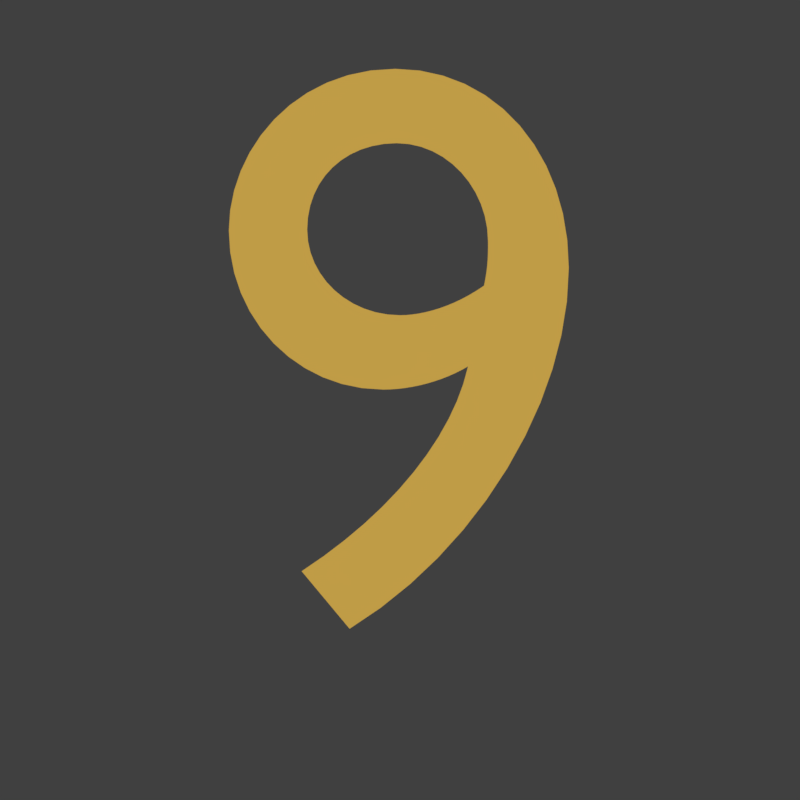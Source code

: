 # Source: numbers_01.blend  (saved by Blender 2.79.0; exported with 4.5.12 LTS)
import bpy
from mathutils import Matrix  # noqa: F401  (used for matrix-valued properties, if any)

bpy.ops.wm.read_factory_settings(use_empty=True)
scene = bpy.context.scene
scene.name = 'Scene'

# ---- collections
col_collection_1 = bpy.data.collections.new('Collection 1'); scene.collection.children.link(col_collection_1)

# ---- materials (node trees are filled in below, after node groups)
mat_9_002 = bpy.data.materials.new('9.002')
mat_9_002.alpha_threshold = 0.0
mat_9_002.use_transparent_shadow = False
mat_9_002.diffuse_color = (0.8, 0.5042, 0.09293, 1.0)
mat_9_002.roughness = 0.5
mat_8_002 = bpy.data.materials.new('8.002')
mat_8_002.alpha_threshold = 0.0
mat_8_002.use_transparent_shadow = False
mat_8_002.diffuse_color = (0.0006071, 0.0, 0.0009106, 1.0)
mat_8_002.roughness = 0.5
mat_7_002 = bpy.data.materials.new('7.002')
mat_7_002.alpha_threshold = 0.0
mat_7_002.use_transparent_shadow = False
mat_7_002.diffuse_color = (0.2346, 0.0003035, 0.1329, 1.0)
mat_7_002.roughness = 0.5
mat_6_002 = bpy.data.materials.new('6.002')
mat_6_002.alpha_threshold = 0.0
mat_6_002.use_transparent_shadow = False
mat_6_002.diffuse_color = (0.0133, 0.2846, 0.2753, 1.0)
mat_6_002.roughness = 0.5
mat_5_002 = bpy.data.materials.new('5.002')
mat_5_002.alpha_threshold = 0.0
mat_5_002.use_transparent_shadow = False
mat_5_002.diffuse_color = (0.1762, 0.007739, 0.00351, 1.0)
mat_5_002.roughness = 0.5
mat_4_002 = bpy.data.materials.new('4.002')
mat_4_002.alpha_threshold = 0.0
mat_4_002.use_transparent_shadow = False
mat_4_002.diffuse_color = (0.02732, 0.0003035, 0.2159, 1.0)
mat_4_002.roughness = 0.5
mat_3_002 = bpy.data.materials.new('3.002')
mat_3_002.alpha_threshold = 0.0
mat_3_002.use_transparent_shadow = False
mat_3_002.diffuse_color = (0.5583, 0.01096, 0.01298, 1.0)
mat_3_002.roughness = 0.5
mat_2_002 = bpy.data.materials.new('2.002')
mat_2_002.alpha_threshold = 0.0
mat_2_002.use_transparent_shadow = False
mat_2_002.diffuse_color = (0.004391, 0.162, 0.01096, 1.0)
mat_2_002.roughness = 0.5
mat_1_002 = bpy.data.materials.new('1.002')
mat_1_002.alpha_threshold = 0.0
mat_1_002.use_transparent_shadow = False
mat_1_002.diffuse_color = (0.005605, 0.004391, 0.7835, 1.0)
mat_1_002.roughness = 0.5

# ---- material node trees

# ---- world
world_world = bpy.data.worlds.new('World'); scene.world = world_world
world_world.use_nodes = True; world_world.node_tree.nodes.clear()
_N = world_world.node_tree.nodes; _L = world_world.node_tree.links
n0 = _N.new('ShaderNodeOutputWorld'); n0.name = 'World Output'; n0.location = (300, 300)
n1 = _N.new('ShaderNodeBackground'); n1.name = 'Background'; n1.location = (10, 300)
n1.inputs[0].default_value = (0.05088, 0.05088, 0.05088, 1.0)
_L.new(n1.outputs[0], n0.inputs[0])
n0.is_active_output = True
world_world.color = (0.05088, 0.05088, 0.05088)
world_world.use_sun_shadow = False
world_world.sun_shadow_jitter_overblur = 0.0
world_world.cycles.sampling_method = 'MANUAL'

# ---- cameras
cam_camera = bpy.data.cameras.new('Camera')
cam_camera.type = 'ORTHO'
cam_camera.clip_end = 100.0
cam_camera.lens = 35.0
cam_camera.sensor_width = 32.0
cam_camera.sensor_height = 18.0
cam_camera.ortho_scale = 1.0
cam_camera.display_size = 2.0
cam_camera.dof.focus_distance = 0.0
cam_camera.dof.aperture_fstop = 128.0
cam_camera.dof.aperture_blades = 6

# ---- curves / text
txt_9_007 = bpy.data.curves.new('9.007', 'FONT')
txt_9_007.dimensions = '2D'
txt_9_007.body = '9'
txt_9_007.materials.append(mat_9_002)
txt_9_007.use_path_clamp = True
txt_9_007.bevel_resolution = 0
txt_9_007.align_x = 'CENTER'
txt_8_012 = bpy.data.curves.new('8.012', 'FONT')
txt_8_012.dimensions = '2D'
txt_8_012.body = '8'
txt_8_012.materials.append(mat_8_002)
txt_8_012.use_path_clamp = True
txt_8_012.bevel_resolution = 0
txt_8_012.align_x = 'CENTER'
txt_7_012 = bpy.data.curves.new('7.012', 'FONT')
txt_7_012.dimensions = '2D'
txt_7_012.body = '7'
txt_7_012.materials.append(mat_7_002)
txt_7_012.use_path_clamp = True
txt_7_012.bevel_resolution = 0
txt_7_012.align_x = 'CENTER'
txt_6_012 = bpy.data.curves.new('6.012', 'FONT')
txt_6_012.dimensions = '2D'
txt_6_012.body = '6'
txt_6_012.materials.append(mat_6_002)
txt_6_012.use_path_clamp = True
txt_6_012.bevel_resolution = 0
txt_6_012.align_x = 'CENTER'
txt_5_012 = bpy.data.curves.new('5.012', 'FONT')
txt_5_012.dimensions = '2D'
txt_5_012.body = '5'
txt_5_012.materials.append(mat_5_002)
txt_5_012.use_path_clamp = True
txt_5_012.bevel_resolution = 0
txt_5_012.align_x = 'CENTER'
txt_4_012 = bpy.data.curves.new('4.012', 'FONT')
txt_4_012.dimensions = '2D'
txt_4_012.body = '4'
txt_4_012.materials.append(mat_4_002)
txt_4_012.use_path_clamp = True
txt_4_012.bevel_resolution = 0
txt_4_012.align_x = 'CENTER'
txt_3_012 = bpy.data.curves.new('3.012', 'FONT')
txt_3_012.dimensions = '2D'
txt_3_012.body = '3'
txt_3_012.materials.append(mat_3_002)
txt_3_012.use_path_clamp = True
txt_3_012.bevel_resolution = 0
txt_3_012.align_x = 'CENTER'
txt_2_012 = bpy.data.curves.new('2.012', 'FONT')
txt_2_012.dimensions = '2D'
txt_2_012.body = '2'
txt_2_012.materials.append(mat_2_002)
txt_2_012.use_path_clamp = True
txt_2_012.bevel_resolution = 0
txt_2_012.align_x = 'CENTER'
txt_1_012 = bpy.data.curves.new('1.012', 'FONT')
txt_1_012.dimensions = '2D'
txt_1_012.body = '1'
txt_1_012.materials.append(mat_1_002)
txt_1_012.use_path_clamp = True
txt_1_012.bevel_resolution = 0
txt_1_012.align_x = 'CENTER'

# ---- objects
ob_9 = bpy.data.objects.new('9', txt_9_007)
ob_8 = bpy.data.objects.new('8', txt_8_012)
ob_7 = bpy.data.objects.new('7', txt_7_012)
ob_6 = bpy.data.objects.new('6', txt_6_012)
ob_5 = bpy.data.objects.new('5', txt_5_012)
ob_4 = bpy.data.objects.new('4', txt_4_012)
ob_3 = bpy.data.objects.new('3', txt_3_012)
ob_2 = bpy.data.objects.new('2', txt_2_012)
ob_1 = bpy.data.objects.new('1', txt_1_012)
ob_camera = bpy.data.objects.new('Camera', cam_camera)

# ---- transforms, parenting, visibility, modifiers, constraints
ob_9.location = (2.5, 2.223, 0.0)
ob_9.lineart.crease_threshold = 0.0
ob_8.location = (1.5, 2.223, 0.0)
ob_8.lineart.crease_threshold = 0.0
ob_7.location = (0.5, 2.223, 0.0)
ob_7.lineart.crease_threshold = 0.0
ob_6.location = (2.5, 1.227, 0.0)
ob_6.lineart.crease_threshold = 0.0
ob_5.location = (1.5, 1.227, 0.0)
ob_5.lineart.crease_threshold = 0.0
ob_4.location = (0.5, 1.227, 0.0)
ob_4.lineart.crease_threshold = 0.0
ob_3.location = (2.5, 0.1983, 0.0)
ob_3.lineart.crease_threshold = 0.0
ob_2.location = (1.5, 0.1983, 0.0)
ob_2.lineart.crease_threshold = 0.0
ob_1.location = (0.5, 0.1983, 0.0)
ob_1.lineart.crease_threshold = 0.0
ob_camera.location = (2.5, 2.5, 1.0)
ob_camera.hide_select = True
ob_camera.lineart.crease_threshold = 0.0

# ---- collection membership
col_collection_1.objects.link(ob_9)
col_collection_1.objects.link(ob_8)
col_collection_1.objects.link(ob_7)
col_collection_1.objects.link(ob_6)
col_collection_1.objects.link(ob_5)
col_collection_1.objects.link(ob_4)
col_collection_1.objects.link(ob_3)
col_collection_1.objects.link(ob_2)
col_collection_1.objects.link(ob_1)
col_collection_1.objects.link(ob_camera)

# ---- scene / render settings (as saved in the file)
scene.camera = ob_camera
scene.frame_start = 1; scene.frame_end = 9; scene.frame_set(9)
scene.render.engine = 'BLENDER_EEVEE_NEXT'
scene.render.resolution_x = 128
scene.render.resolution_y = 128
scene.render.dither_intensity = 0.0
scene.render.film_transparent = True
scene.cycles.use_denoising = False
scene.cycles.samples = 128
scene.cycles.sampling_pattern = 'TABULATED_SOBOL'
scene.cycles.use_adaptive_sampling = False
scene.cycles.use_light_tree = False
scene.cycles.blur_glossy = 0.0
scene.cycles.sample_clamp_indirect = 0.0
scene.view_settings.view_transform = 'Standard'
bpy.context.view_layer.update()

# ---- added for rendering (the .blend has no usable light): sun
light_auto_sun = bpy.data.lights.new('AutoSun', 'SUN')
light_auto_sun.energy = 3.0
light_auto_sun.angle = 0.0523599
ob_auto_sun = bpy.data.objects.new('AutoSun', light_auto_sun)
scene.collection.objects.link(ob_auto_sun)
ob_auto_sun.rotation_euler = (0.872665, 0.174533, 0.523599)
bpy.context.view_layer.update()
